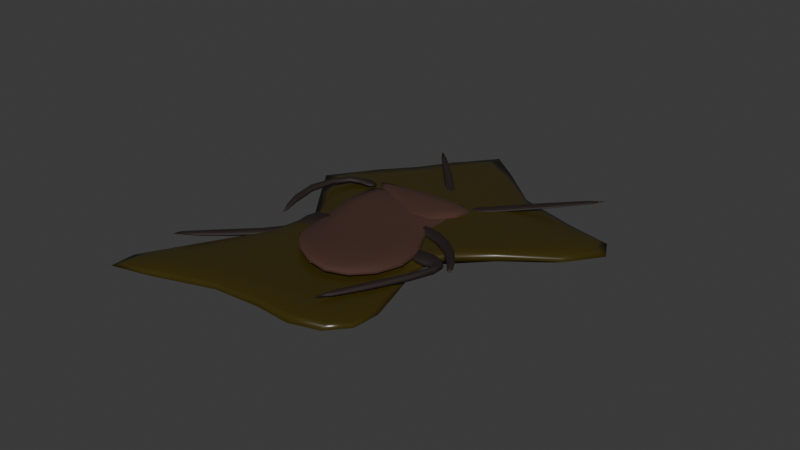 # Source: cockroach_squashed.blend  (saved by Blender 4.1.24; exported with 4.5.12 LTS)
import bpy
from mathutils import Matrix  # noqa: F401  (used for matrix-valued properties, if any)

bpy.ops.wm.read_factory_settings(use_empty=True)
scene = bpy.context.scene
scene.name = 'Scene'

# ---- collections
col_collection = bpy.data.collections.new('Collection'); scene.collection.children.link(col_collection)

# ---- materials (node trees are filled in below, after node groups)
mat_body = bpy.data.materials.new('Body')
mat_body.alpha_threshold = 0.0
mat_body.roughness = 0.5
mat_body.line_color = (0.0, 0.0, 0.0, 1.0)
mat_legs = bpy.data.materials.new('legs')
mat_squish = bpy.data.materials.new('Squish')

# ---- material node trees
mat_body.use_nodes = True; mat_body.node_tree.nodes.clear()
_N = mat_body.node_tree.nodes; _L = mat_body.node_tree.links
n0 = _N.new('ShaderNodeOutputMaterial'); n0.name = 'Material Output'; n0.location = (300, 300)
n1 = _N.new('ShaderNodeBsdfPrincipled'); n1.name = 'Principled BSDF'; n1.location = (10, 300)
n1.inputs[0].default_value = (0.06437, 0.02685, 0.01776, 1.0)
n1.inputs[2].default_value = 0.867
n1.inputs[3].default_value = 1.45
_L.new(n1.outputs[0], n0.inputs[0])
n0.is_active_output = True
mat_legs.use_nodes = True; mat_legs.node_tree.nodes.clear()
_N = mat_legs.node_tree.nodes; _L = mat_legs.node_tree.links
n0 = _N.new('ShaderNodeBsdfPrincipled'); n0.name = 'Principled BSDF'; n0.location = (10, 300)
n0.inputs[0].default_value = (0.01545, 0.008446, 0.006849, 1.0)
n0.inputs[2].default_value = 0.7202
n1 = _N.new('ShaderNodeOutputMaterial'); n1.name = 'Material Output'; n1.location = (300, 300)
_L.new(n0.outputs[0], n1.inputs[0])
n1.is_active_output = True
mat_squish.use_nodes = True; mat_squish.node_tree.nodes.clear()
_N = mat_squish.node_tree.nodes; _L = mat_squish.node_tree.links
n0 = _N.new('ShaderNodeBsdfPrincipled'); n0.name = 'Principled BSDF'; n0.location = (10, 300)
n0.inputs[0].default_value = (0.04431, 0.0323, 0.004389, 1.0)
n0.inputs[2].default_value = 0.2876
n1 = _N.new('ShaderNodeOutputMaterial'); n1.name = 'Material Output'; n1.location = (300, 300)
_L.new(n0.outputs[0], n1.inputs[0])
n1.is_active_output = True

# ---- world
world_world = bpy.data.worlds.new('World'); scene.world = world_world
world_world.use_nodes = True; world_world.node_tree.nodes.clear()
_N = world_world.node_tree.nodes; _L = world_world.node_tree.links
n0 = _N.new('ShaderNodeOutputWorld'); n0.name = 'World Output'; n0.location = (300, 300)
n1 = _N.new('ShaderNodeBackground'); n1.name = 'Background'; n1.location = (10, 300)
n1.inputs[0].default_value = (0.05088, 0.05088, 0.05088, 1.0)
_L.new(n1.outputs[0], n0.inputs[0])
n0.is_active_output = True
world_world.color = (0.05088, 0.05088, 0.05088)
world_world.use_sun_shadow = False
world_world.sun_shadow_jitter_overblur = 0.0

# ---- meshes
me_cube = bpy.data.meshes.new('Cube')
me_cube.from_pydata([(0.04742, 0.07458, 0.01464), (0.05497, 0.07688, 0.002473), (0.1504, -0.01197, 0.02659), (0.1509, -0.01033, -0.002891), (-0.2115, 0.2111, 0.02597), (-0.2029, 0.1983, -0.003269), (-0.1378, -0.03506, 0.01508), (-0.1374, -0.04053, -0.01246), (0.1009, 0.2078, 0.009613), (0.09444, 0.2105, -0.00786), (0.008772, 0.2122, 0.0011), (0.00991, 0.2102, -0.01618), (0.1389, -0.1624, 0.03414), (0.1374, -0.1575, 0.00708), (-0.1342, -0.1133, 0.02156), (-0.1446, -0.1032, 0.004712), (0.03504, -0.2235, 0.02419), (0.03509, -0.2246, 0.00605), (-0.06131, -0.1871, 0.03463), (-0.06875, -0.1857, 0.01831), (0.05157, 0.07585, 0.006971), (-0.1378, -0.0394, -0.00624), (0.1511, -0.01111, 0.004543), (-0.2061, 0.2041, 0.00401), (0.09778, 0.2092, -0.0004593), (0.0101, 0.2109, -0.008963), (-0.1421, -0.1059, 0.01002), (0.1384, -0.1597, 0.01485), (-0.06567, -0.1857, 0.02548), (0.03501, -0.224, 0.01387), (-0.1762, 0.1915, -0.005493), (-0.1817, 0.2023, 0.01868), (0.002172, 0.2363, -0.01685), (-0.002783, 0.2407, 0.01208), (0.03779, 0.07706, 0.003176), (0.03133, 0.07509, 0.0182), (0.1297, 0.2307, -0.006644), (0.1418, 0.2279, 0.02192), (-0.1786, 0.1965, -0.0006446), (0.00259, 0.2372, -0.01003), (0.1347, 0.2296, 0.000393), (0.03482, 0.07616, 0.007976), (-0.1642, 0.2096, -0.00626), (-0.1713, 0.2193, 0.0173), (0.04216, 0.1105, 0.002614), (0.03711, 0.1083, 0.01924), (0.03965, 0.1096, 0.007813), (-0.1673, 0.2139, -0.001299), (0.09255, -0.3204, 0.02139), (0.09294, -0.3198, 0.009512), (0.06877, -0.309, 0.02074), (0.0691, -0.3085, 0.008869), (0.2061, -0.08818, 0.01723), (0.2046, -0.08706, -0.0001326), (0.1828, -0.0834, 0.01683), (0.1809, -0.08174, -2.715e-05), (0.2123, -0.01542, 0.01675), (0.2117, -0.01497, -0.002474), (0.1913, -0.03521, 0.01766), (0.1899, -0.03396, -0.006392), (0.1622, 0.004434, 0.01694), (0.1623, 0.005326, -0.003532), (0.1784, -0.05276, 0.01648), (0.1767, -0.05112, -0.003563), (0.09042, 0.002638, 0.01499), (0.09176, 0.003917, -0.001016), (0.1164, -0.05207, 0.01261), (0.115, -0.04942, -0.0001913), (-0.08464, -0.07259, -0.00819), (-0.08224, -0.07741, 0.00151), (-0.09928, 0.004395, -0.002648), (-0.1041, 0.01153, 0.01509), (-0.1541, -0.09099, -0.01805), (-0.1518, -0.09703, -0.00286), (-0.173, 0.00793, -0.002746), (-0.1917, 0.01872, 0.02248), (-0.1693, -0.07786, -0.0212), (-0.1681, -0.08293, -0.0008519), (-0.1919, -0.05562, -0.01855), (-0.1906, -0.05912, -0.0005405), (-0.1608, -0.1058, -0.01469), (-0.1577, -0.1106, -0.0006685), (-0.1948, -0.1055, -0.01138), (-0.192, -0.1106, 0.00404), (-0.3181, -0.293, 0.005474), (-0.3072, -0.291, 0.01772), (-0.3985, -0.3185, 0.0004285), (-0.3998, -0.3175, 0.01252), (0.2398, -0.04041, 0.01441), (0.2398, -0.04029, 0.004006), (0.2285, -0.05711, 0.01373), (0.2283, -0.05692, 0.00334), (0.1764, 0.02458, 0.001929), (0.176, 0.0241, 0.0145), (0.1878, 0.04487, 0.003109), (0.1871, 0.04441, 0.01594), (0.1007, 0.09577, 0.01145), (0.1047, 0.09697, 0.00383), (0.07784, 0.06292, 0.01068), (0.08269, 0.06459, 0.002743), (0.03671, 0.05353, 0.001668), (0.03158, 0.05181, 0.01446), (0.03126, 0.1008, 0.001633), (0.02593, 0.09887, 0.01519), (-0.1519, 0.2031, 0.01033), (-0.1459, 0.1939, -0.001832), (-0.161, 0.1509, 0.02106), (-0.1576, 0.1421, 0.009237), (-0.227, 0.177, 0.006551), (-0.2273, 0.1867, 0.02098), (-0.2248, 0.1949, 0.0006296), (-0.2274, 0.2017, 0.01365), (-0.2886, 0.07295, 0.02688), (-0.2839, 0.07017, 0.01288), (-0.2651, 0.05836, 0.02804), (-0.2568, 0.05315, 0.01321), (-0.2249, -0.07861, -0.005973), (-0.2244, -0.07994, 0.00396), (-0.2487, -0.04868, -0.0004765), (-0.2484, -0.04947, 0.00966), (0.3542, 0.4286, 0.02808), (0.3556, 0.428, 0.03466), (0.3277, 0.4388, 0.027), (0.3289, 0.4382, 0.03364), (0.08794, 0.2576, 0.004922), (0.08405, 0.2585, -0.002883), (0.1284, 0.2424, 0.005677), (0.1237, 0.2435, -0.002351), (0.06645, 0.1974, -0.003305), (0.06798, 0.1961, 0.007108), (0.05361, 0.2211, -0.005708), (0.05513, 0.221, 0.00536), (0.03169, 0.2189, 0.002015), (0.03266, 0.2176, -0.009089), (0.006106, 0.1962, 0.000807), (0.007166, 0.1952, -0.00959), (0.01048, 0.2486, -0.01243), (0.01018, 0.2497, -0.004473), (0.03338, 0.2569, -0.009701), (0.03329, 0.2578, -0.001831), (-0.1352, 0.4162, 0.03801), (-0.1352, 0.4169, 0.03134), (-0.1522, 0.4049, 0.03925), (-0.1521, 0.4057, 0.03263), (-0.4507, -0.5397, -0.01726), (-0.4507, -0.5397, 0.005396), (-0.1135, 0.304, -0.01726), (-0.1135, 0.304, 0.005396), (0.239, -0.3191, -0.01726), (0.239, -0.3191, 0.005396), (0.4803, 0.3363, -0.01726), (0.4803, 0.3363, 0.005396), (0.1052, 0.3205, -0.01726), (-0.07056, 0.6567, -0.01726), (-0.07056, 0.6567, 0.005396), (0.1052, 0.3205, 0.005396), (-0.07221, -0.3343, -0.01726), (0.1015, -0.4098, -0.01726), (0.1015, -0.4098, 0.005396), (-0.07221, -0.3343, 0.005396), (-0.4391, 0.1727, -0.01726), (-0.2971, -0.2697, -0.01726), (-0.2971, -0.2697, 0.005396), (-0.4391, 0.1727, 0.005396), (0.1978, -0.1619, -0.01726), (0.4259, 0.1678, -0.01726), (0.4259, 0.1678, 0.005396), (0.1978, -0.1619, 0.005396), (0.2634, 0.153, 0.005396), (0.05573, -0.176, 0.005396), (0.03163, 0.1497, 0.005396), (-0.181, -0.2914, 0.005396), (0.03163, 0.1497, -0.01726), (-0.181, -0.2914, -0.01726), (0.2634, 0.153, -0.01726), (0.05573, -0.176, -0.01726), (-0.1078, 0.02123, -0.01726), (-0.1078, 0.02123, 0.005396), (0.1029, 0.04102, -0.01726), (0.1029, 0.04102, 0.005396), (0.07715, -0.0956, 0.005396), (-0.001337, -0.01813, 0.005396), (-0.001337, -0.01813, -0.01726), (0.07715, -0.0956, -0.01726)], [], [(0, 4, 6, 2), (7, 3, 13, 15), (21, 6, 4, 23), (5, 1, 3, 7), (20, 0, 2, 22), (4, 0, 8, 10), (25, 10, 8, 24), (20, 1, 9, 24), (23, 4, 10, 25), (1, 5, 11, 9), (27, 12, 16, 29), (2, 6, 14, 12), (22, 2, 12, 27), (21, 7, 15, 26), (29, 16, 18, 28), (12, 14, 18, 16), (26, 15, 19, 28), (15, 13, 17, 19), (14, 26, 28, 18), (17, 29, 28, 19), (6, 21, 26, 14), (3, 22, 27, 13), (13, 27, 29, 17), (5, 23, 25, 11), (0, 20, 24, 8), (11, 25, 24, 9), (1, 20, 22, 3), (7, 21, 23, 5), (47, 43, 33, 39), (39, 33, 37, 40), (46, 45, 35, 41), (41, 35, 31, 38), (42, 44, 34, 30), (45, 43, 31, 35), (34, 41, 38, 30), (44, 46, 41, 34), (32, 39, 40, 36), (42, 47, 39, 32), (30, 38, 47, 42), (36, 40, 46, 44), (37, 33, 43, 45), (32, 36, 44, 42), (40, 37, 45, 46), (38, 31, 43, 47), (52, 54, 50, 48), (56, 58, 54, 52), (54, 55, 51, 50), (55, 53, 49, 51), (53, 52, 48, 49), (49, 48, 50, 51), (60, 64, 66, 62), (63, 61, 57, 59), (58, 59, 55, 54), (59, 57, 53, 55), (63, 62, 66, 67), (61, 60, 56, 57), (62, 63, 59, 58), (57, 56, 52, 53), (67, 66, 64, 65), (65, 61, 63, 67), (60, 62, 58, 56), (65, 64, 60, 61), (68, 69, 71, 70), (70, 71, 75, 74), (75, 73, 77, 79), (72, 73, 69, 68), (70, 74, 72, 68), (75, 71, 69, 73), (78, 79, 83, 82), (74, 75, 79, 78), (73, 72, 76, 77), (72, 74, 78, 76), (81, 80, 84, 85), (77, 76, 80, 81), (76, 78, 82, 80), (79, 77, 81, 83), (86, 87, 85, 84), (80, 82, 86, 84), (83, 81, 85, 87), (82, 83, 87, 86), (89, 88, 90, 91), (96, 98, 93, 95), (99, 98, 101, 100), (95, 93, 90, 88), (94, 95, 88, 89), (93, 92, 91, 90), (96, 103, 101, 98), (98, 99, 92, 93), (99, 97, 94, 92), (97, 96, 95, 94), (105, 104, 111, 110), (92, 94, 89, 91), (102, 97, 99, 100), (102, 103, 96, 97), (115, 113, 118, 116), (108, 109, 106, 107), (107, 106, 104, 105), (100, 101, 103, 102), (105, 110, 108, 107), (111, 104, 106, 109), (110, 111, 112, 113), (109, 108, 115, 114), (108, 110, 113, 115), (111, 109, 114, 112), (114, 115, 116, 117), (112, 114, 117, 119), (118, 119, 117, 116), (113, 112, 119, 118), (127, 125, 122, 120), (126, 127, 120, 121), (133, 132, 139, 138), (125, 124, 123, 122), (122, 123, 121, 120), (124, 126, 121, 123), (130, 125, 127, 128), (128, 129, 131, 130), (127, 126, 129, 128), (124, 131, 129, 126), (136, 137, 134, 135), (135, 134, 132, 133), (133, 138, 136, 135), (130, 131, 124, 125), (139, 132, 134, 137), (137, 136, 143, 142), (139, 137, 142, 140), (138, 139, 140, 141), (136, 138, 141, 143), (141, 140, 142, 143), (160, 163, 147, 146), (152, 155, 151, 150), (164, 167, 149, 148), (156, 159, 145, 144), (175, 164, 148, 157), (171, 162, 145, 159), (167, 169, 158, 149), (169, 171, 159, 158), (161, 173, 156, 144), (173, 175, 157, 156), (148, 149, 158, 157), (157, 158, 159, 156), (146, 147, 154, 153), (153, 154, 155, 152), (153, 152, 174, 172), (182, 183, 175, 173), (146, 153, 172, 160), (176, 182, 173, 161), (155, 154, 170, 168), (180, 181, 171, 169), (151, 155, 168, 166), (179, 180, 169, 167), (154, 147, 163, 170), (181, 177, 162, 171), (152, 150, 165, 174), (183, 178, 164, 175), (150, 151, 166, 165), (178, 179, 167, 164), (144, 145, 162, 161), (176, 177, 163, 160), (161, 162, 177, 176), (165, 166, 179, 178), (174, 165, 178, 183), (170, 163, 177, 181), (166, 168, 180, 179), (168, 170, 181, 180), (160, 172, 182, 176), (172, 174, 183, 182)])
me_cube.polygons.foreach_set('use_smooth', [True] * 166)
me_cube.polygons.foreach_set('material_index', [0, 0, 0, 0, 0, 0, 0, 0, 0, 0, 0, 0, 0, 0, 0, 0, 0, 0, 0, 0, 0, 0, 0, 0, 0, 0, 0, 0, 0, 0, 0, 0, 0, 0, 0, 0, 0, 0, 0, 0, 0, 0, 0, 0, 1, 1, 1, 1, 1, 1, 1, 1, 1, 1, 1, 1, 1, 1, 1, 1, 1, 1, 1, 1, 1, 1, 1, 1, 1, 1, 1, 1, 1, 1, 1, 1, 1, 1, 1, 1, 1, 1, 1, 1, 1, 1, 1, 1, 1, 1, 1, 1, 1, 1, 1, 1, 1, 1, 1, 1, 1, 1, 1, 1, 1, 1, 1, 1, 1, 1, 1, 1, 1, 1, 1, 1, 1, 1, 1, 1, 1, 1, 1, 1, 1, 1, 1, 1, 2, 2, 2, 2, 2, 2, 2, 2, 2, 2, 2, 2, 2, 2, 2, 2, 2, 2, 2, 2, 2, 2, 2, 2, 2, 2, 2, 2, 2, 2, 2, 2, 2, 2, 2, 2, 2, 2])
_uv = me_cube.uv_layers.new(name='UVMap')
_uv.uv.foreach_set('vector', [0.625, 0.5, 0.875, 0.5, 0.875, 0.75, 0.625, 0.75, 0.125, 0.75, 0.375, 0.75, 0.375, 0.75, 0.125, 0.75, 0.5519, 0.0, 0.625, 0.0, 0.625, 0.25, 0.5519, 0.25, 0.125, 0.5, 0.375, 0.5, 0.375, 0.75, 0.125, 0.75, 0.5519, 0.5, 0.625, 0.5, 0.625, 0.75, 0.5519, 0.75, 0.875, 0.5, 0.625, 0.5, 0.625, 0.5, 0.875, 0.5, 0.5519, 0.25, 0.625, 0.25, 0.625, 0.5, 0.5519, 0.5, 0.5519, 0.5, 0.375, 0.5, 0.375, 0.5, 0.5519, 0.5, 0.5519, 0.25, 0.625, 0.25, 0.625, 0.25, 0.5519, 0.25, 0.375, 0.5, 0.125, 0.5, 0.125, 0.5, 0.375, 0.5, 0.5519, 0.75, 0.625, 0.75, 0.625, 0.75, 0.5519, 0.75, 0.625, 0.75, 0.875, 0.75, 0.875, 0.75, 0.625, 0.75, 0.5519, 0.75, 0.625, 0.75, 0.625, 0.75, 0.5519, 0.75, 0.5519, 0.0, 0.375, 0.0, 0.375, 0.0, 0.5519, 0.0, 0.5519, 0.75, 0.625, 0.75, 0.625, 1.0, 0.5519, 1.0, 0.625, 0.75, 0.875, 0.75, 0.875, 0.75, 0.625, 0.75, 0.5519, 0.0, 0.375, 0.0, 0.375, 0.0, 0.5519, 0.0, 0.125, 0.75, 0.375, 0.75, 0.375, 0.75, 0.125, 0.75, 0.625, 0.0, 0.5519, 0.0, 0.5519, 0.0, 0.625, 0.0, 0.375, 0.75, 0.5519, 0.75, 0.5519, 1.0, 0.375, 1.0, 0.625, 0.0, 0.5519, 0.0, 0.5519, 0.0, 0.625, 0.0, 0.375, 0.75, 0.5519, 0.75, 0.5519, 0.75, 0.375, 0.75, 0.375, 0.75, 0.5519, 0.75, 0.5519, 0.75, 0.375, 0.75, 0.375, 0.25, 0.5519, 0.25, 0.5519, 0.25, 0.375, 0.25, 0.625, 0.5, 0.5519, 0.5, 0.5519, 0.5, 0.625, 0.5, 0.375, 0.25, 0.5519, 0.25, 0.5519, 0.5, 0.375, 0.5, 0.375, 0.5, 0.5519, 0.5, 0.5519, 0.75, 0.375, 0.75, 0.375, 0.0, 0.5519, 0.0, 0.5519, 0.25, 0.375, 0.25, 0.4375, 0.03779, 0.625, 0.03779, 0.625, 0.25, 0.4375, 0.25, 0.4375, 0.25, 0.625, 0.25, 0.625, 0.5, 0.4375, 0.5, 0.4375, 0.7122, 0.625, 0.7122, 0.625, 0.75, 0.4375, 0.75, 0.4375, 0.75, 0.625, 0.75, 0.625, 1.0, 0.4375, 1.0, 0.125, 0.7122, 0.375, 0.7122, 0.375, 0.75, 0.125, 0.75, 0.625, 0.7122, 0.875, 0.7122, 0.875, 0.75, 0.625, 0.75, 0.375, 0.75, 0.4375, 0.75, 0.4375, 1.0, 0.375, 1.0, 0.375, 0.7122, 0.4375, 0.7122, 0.4375, 0.75, 0.375, 0.75, 0.375, 0.25, 0.4375, 0.25, 0.4375, 0.5, 0.375, 0.5, 0.375, 0.03779, 0.4375, 0.03779, 0.4375, 0.25, 0.375, 0.25, 0.375, 0.0, 0.4375, 0.0, 0.4375, 0.03779, 0.375, 0.03779, 0.375, 0.5, 0.4375, 0.5, 0.4375, 0.7122, 0.375, 0.7122, 0.625, 0.5, 0.875, 0.5, 0.875, 0.7122, 0.625, 0.7122, 0.125, 0.5, 0.375, 0.5, 0.375, 0.7122, 0.125, 0.7122, 0.4375, 0.5, 0.625, 0.5, 0.625, 0.7122, 0.4375, 0.7122, 0.4375, 0.0, 0.625, 0.0, 0.625, 0.03779, 0.4375, 0.03779, 0.625, 0.5, 0.625, 0.75, 0.625, 0.75, 0.625, 0.5, 0.625, 0.5, 0.625, 0.75, 0.625, 0.75, 0.625, 0.5, 0.625, 0.75, 0.375, 0.75, 0.375, 0.75, 0.625, 0.75, 0.375, 0.75, 0.375, 0.5, 0.375, 0.5, 0.375, 0.75, 0.375, 0.5, 0.625, 0.5, 0.625, 0.5, 0.375, 0.5, 0.375, 0.5, 0.625, 0.5, 0.625, 0.75, 0.375, 0.75, 0.625, 0.5, 0.875, 0.5, 0.875, 0.75, 0.625, 0.75, 0.375, 0.75, 0.375, 0.5, 0.375, 0.5, 0.375, 0.75, 0.625, 0.75, 0.375, 0.75, 0.375, 0.75, 0.625, 0.75, 0.375, 0.75, 0.375, 0.5, 0.375, 0.5, 0.375, 0.75, 0.375, 0.75, 0.625, 0.75, 0.625, 1.0, 0.375, 1.0, 0.375, 0.5, 0.625, 0.5, 0.625, 0.5, 0.375, 0.5, 0.625, 0.75, 0.375, 0.75, 0.375, 0.75, 0.625, 0.75, 0.375, 0.5, 0.625, 0.5, 0.625, 0.5, 0.375, 0.5, 0.375, 0.0, 0.625, 0.0, 0.625, 0.25, 0.375, 0.25, 0.125, 0.5, 0.375, 0.5, 0.375, 0.75, 0.125, 0.75, 0.625, 0.5, 0.625, 0.75, 0.625, 0.75, 0.625, 0.5, 0.375, 0.25, 0.625, 0.25, 0.625, 0.5, 0.375, 0.5, 0.375, 0.0, 0.625, 0.0, 0.625, 0.25, 0.375, 0.25, 0.375, 0.25, 0.625, 0.25, 0.625, 0.5, 0.375, 0.5, 0.625, 0.5, 0.625, 0.75, 0.625, 0.75, 0.625, 0.5, 0.375, 0.75, 0.625, 0.75, 0.625, 1.0, 0.375, 1.0, 0.125, 0.5, 0.375, 0.5, 0.375, 0.75, 0.125, 0.75, 0.625, 0.5, 0.875, 0.5, 0.875, 0.75, 0.625, 0.75, 0.375, 0.5, 0.625, 0.5, 0.625, 0.5, 0.375, 0.5, 0.375, 0.5, 0.625, 0.5, 0.625, 0.5, 0.375, 0.5, 0.625, 0.75, 0.375, 0.75, 0.375, 0.75, 0.625, 0.75, 0.375, 0.75, 0.375, 0.5, 0.375, 0.5, 0.375, 0.75, 0.625, 0.75, 0.375, 0.75, 0.375, 0.75, 0.625, 0.75, 0.625, 0.75, 0.375, 0.75, 0.375, 0.75, 0.625, 0.75, 0.375, 0.75, 0.375, 0.5, 0.375, 0.5, 0.375, 0.75, 0.625, 0.5, 0.625, 0.75, 0.625, 0.75, 0.625, 0.5, 0.375, 0.5, 0.625, 0.5, 0.625, 0.75, 0.375, 0.75, 0.375, 0.75, 0.375, 0.5, 0.375, 0.5, 0.375, 0.75, 0.625, 0.5, 0.625, 0.75, 0.625, 0.75, 0.625, 0.5, 0.375, 0.5, 0.625, 0.5, 0.625, 0.5, 0.375, 0.5, 0.375, 0.5, 0.625, 0.5, 0.625, 0.75, 0.375, 0.75, 0.625, 0.5, 0.625, 0.75, 0.625, 0.75, 0.625, 0.5, 0.375, 0.75, 0.625, 0.75, 0.625, 1.0, 0.375, 1.0, 0.625, 0.5, 0.625, 0.75, 0.625, 0.75, 0.625, 0.5, 0.375, 0.5, 0.625, 0.5, 0.625, 0.5, 0.375, 0.5, 0.625, 0.75, 0.375, 0.75, 0.375, 0.75, 0.625, 0.75, 0.625, 0.5, 0.875, 0.5, 0.875, 0.75, 0.625, 0.75, 0.625, 0.75, 0.375, 0.75, 0.375, 0.75, 0.625, 0.75, 0.375, 0.75, 0.375, 0.5, 0.375, 0.5, 0.375, 0.75, 0.375, 0.5, 0.625, 0.5, 0.625, 0.5, 0.375, 0.5, 0.375, 0.25, 0.625, 0.25, 0.625, 0.5, 0.375, 0.5, 0.375, 0.75, 0.375, 0.5, 0.375, 0.5, 0.375, 0.75, 0.125, 0.5, 0.375, 0.5, 0.375, 0.75, 0.125, 0.75, 0.375, 0.25, 0.625, 0.25, 0.625, 0.5, 0.375, 0.5, 0.375, 0.75, 0.375, 0.5, 0.375, 0.5, 0.375, 0.75, 0.375, 0.75, 0.625, 0.75, 0.625, 1.0, 0.375, 1.0, 0.375, 0.0, 0.625, 0.0, 0.625, 0.25, 0.375, 0.25, 0.375, 0.0, 0.625, 0.0, 0.625, 0.25, 0.375, 0.25, 0.125, 0.5, 0.375, 0.5, 0.375, 0.75, 0.125, 0.75, 0.625, 0.5, 0.875, 0.5, 0.875, 0.75, 0.625, 0.75, 0.375, 0.5, 0.625, 0.5, 0.625, 0.5, 0.375, 0.5, 0.625, 0.75, 0.375, 0.75, 0.375, 0.75, 0.625, 0.75, 0.375, 0.75, 0.375, 0.5, 0.375, 0.5, 0.375, 0.75, 0.625, 0.5, 0.625, 0.75, 0.625, 0.75, 0.625, 0.5, 0.625, 0.75, 0.375, 0.75, 0.375, 0.75, 0.625, 0.75, 0.625, 0.5, 0.625, 0.75, 0.625, 0.75, 0.625, 0.5, 0.375, 0.5, 0.625, 0.5, 0.625, 0.75, 0.375, 0.75, 0.375, 0.5, 0.625, 0.5, 0.625, 0.5, 0.375, 0.5, 0.375, 0.75, 0.375, 0.5, 0.375, 0.5, 0.375, 0.75, 0.625, 0.75, 0.375, 0.75, 0.375, 0.75, 0.625, 0.75, 0.375, 0.25, 0.625, 0.25, 0.625, 0.5, 0.375, 0.5, 0.375, 0.5, 0.625, 0.5, 0.625, 0.5, 0.375, 0.5, 0.375, 0.5, 0.625, 0.5, 0.625, 0.75, 0.375, 0.75, 0.625, 0.5, 0.625, 0.75, 0.625, 0.75, 0.625, 0.5, 0.125, 0.5, 0.375, 0.5, 0.375, 0.75, 0.125, 0.75, 0.375, 0.0, 0.625, 0.0, 0.625, 0.25, 0.375, 0.25, 0.375, 0.75, 0.625, 0.75, 0.625, 1.0, 0.375, 1.0, 0.625, 0.5, 0.875, 0.5, 0.875, 0.75, 0.625, 0.75, 0.375, 0.75, 0.625, 0.75, 0.625, 1.0, 0.375, 1.0, 0.375, 0.0, 0.625, 0.0, 0.625, 0.25, 0.375, 0.25, 0.125, 0.5, 0.375, 0.5, 0.375, 0.75, 0.125, 0.75, 0.375, 0.25, 0.625, 0.25, 0.625, 0.5, 0.375, 0.5, 0.625, 0.5, 0.875, 0.5, 0.875, 0.75, 0.625, 0.75, 0.625, 0.75, 0.375, 0.75, 0.375, 0.75, 0.625, 0.75, 0.625, 0.5, 0.625, 0.75, 0.625, 0.75, 0.625, 0.5, 0.375, 0.5, 0.625, 0.5, 0.625, 0.5, 0.375, 0.5, 0.375, 0.75, 0.375, 0.5, 0.375, 0.5, 0.375, 0.75, 0.375, 0.5, 0.625, 0.5, 0.625, 0.75, 0.375, 0.75, 0.375, 0.1667, 0.625, 0.1667, 0.625, 0.25, 0.375, 0.25, 0.375, 0.4167, 0.625, 0.4167, 0.625, 0.5, 0.375, 0.5, 0.375, 0.6667, 0.625, 0.6667, 0.625, 0.75, 0.375, 0.75, 0.375, 0.9167, 0.625, 0.9167, 0.625, 1.0, 0.375, 1.0, 0.2917, 0.6667, 0.375, 0.6667, 0.375, 0.75, 0.2917, 0.75, 0.7917, 0.6667, 0.875, 0.6667, 0.875, 0.75, 0.7917, 0.75, 0.625, 0.6667, 0.7083, 0.6667, 0.7083, 0.75, 0.625, 0.75, 0.7083, 0.6667, 0.7917, 0.6667, 0.7917, 0.75, 0.7083, 0.75, 0.125, 0.6667, 0.2083, 0.6667, 0.2083, 0.75, 0.125, 0.75, 0.2083, 0.6667, 0.2917, 0.6667, 0.2917, 0.75, 0.2083, 0.75, 0.375, 0.75, 0.625, 0.75, 0.625, 0.8333, 0.375, 0.8333, 0.375, 0.8333, 0.625, 0.8333, 0.625, 0.9167, 0.375, 0.9167, 0.375, 0.25, 0.625, 0.25, 0.625, 0.3333, 0.375, 0.3333, 0.375, 0.3333, 0.625, 0.3333, 0.625, 0.4167, 0.375, 0.4167, 0.2083, 0.5, 0.2917, 0.5, 0.2917, 0.5833, 0.2083, 0.5833, 0.2083, 0.625, 0.2917, 0.625, 0.2917, 0.6667, 0.2083, 0.6667, 0.125, 0.5, 0.2083, 0.5, 0.2083, 0.5833, 0.125, 0.5833, 0.125, 0.625, 0.2083, 0.625, 0.2083, 0.6667, 0.125, 0.6667, 0.7083, 0.5, 0.7917, 0.5, 0.7917, 0.5833, 0.7083, 0.5833, 0.7083, 0.625, 0.7917, 0.625, 0.7917, 0.6667, 0.7083, 0.6667, 0.625, 0.5, 0.7083, 0.5, 0.7083, 0.5833, 0.625, 0.5833, 0.625, 0.625, 0.7083, 0.625, 0.7083, 0.6667, 0.625, 0.6667, 0.7917, 0.5, 0.875, 0.5, 0.875, 0.5833, 0.7917, 0.5833, 0.7917, 0.625, 0.875, 0.625, 0.875, 0.6667, 0.7917, 0.6667, 0.2917, 0.5, 0.375, 0.5, 0.375, 0.5833, 0.2917, 0.5833, 0.2917, 0.625, 0.375, 0.625, 0.375, 0.6667, 0.2917, 0.6667, 0.375, 0.5, 0.625, 0.5, 0.625, 0.5833, 0.375, 0.5833, 0.375, 0.625, 0.625, 0.625, 0.625, 0.6667, 0.375, 0.6667, 0.375, 0.0, 0.625, 0.0, 0.625, 0.08333, 0.375, 0.08333, 0.375, 0.125, 0.625, 0.125, 0.625, 0.1667, 0.375, 0.1667, 0.375, 0.08333, 0.625, 0.08333, 0.625, 0.125, 0.375, 0.125, 0.375, 0.5833, 0.625, 0.5833, 0.625, 0.625, 0.375, 0.625, 0.2917, 0.5833, 0.375, 0.5833, 0.375, 0.625, 0.2917, 0.625, 0.7917, 0.5833, 0.875, 0.5833, 0.875, 0.625, 0.7917, 0.625, 0.625, 0.5833, 0.7083, 0.5833, 0.7083, 0.625, 0.625, 0.625, 0.7083, 0.5833, 0.7917, 0.5833, 0.7917, 0.625, 0.7083, 0.625, 0.125, 0.5833, 0.2083, 0.5833, 0.2083, 0.625, 0.125, 0.625, 0.2083, 0.5833, 0.2917, 0.5833, 0.2917, 0.625, 0.2083, 0.625])
me_cube.materials.append(mat_body)
me_cube.materials.append(mat_legs)
me_cube.materials.append(mat_squish)
me_cube.use_mirror_vertex_groups = False
me_cube.update()

# ---- objects
ob_cube = bpy.data.objects.new('Cube', me_cube)

# ---- transforms, parenting, visibility, modifiers, constraints
ob_cube.location = (0.0, 0.0, 0.0)
ob_cube.lock_rotations_4d = False
ob_cube.empty_display_type = 'ARROWS'
ob_cube.lineart.crease_threshold = 0.0
_m = ob_cube.modifiers.new('Subdivision', 'SUBSURF')
_m.render_levels = 1

# ---- collection membership
col_collection.objects.link(ob_cube)

# ---- scene / render settings (as saved in the file)
scene.frame_start = 1; scene.frame_end = 250; scene.frame_set(1)
scene.render.engine = 'BLENDER_EEVEE_NEXT'
scene.cycles.sampling_pattern = 'TABULATED_SOBOL'
scene.eevee.ray_tracing_options.trace_max_roughness = 0.0
bpy.context.view_layer.update()

# ---- added for rendering (the .blend has no active camera and no usable light): camera, sun
cam_auto = bpy.data.cameras.new('AutoCamera')
cam_auto.lens = 50.0
cam_auto.sensor_width = 36.0
cam_auto.clip_end = 1000.0
ob_auto_camera = bpy.data.objects.new('AutoCamera', cam_auto)
scene.collection.objects.link(ob_auto_camera)
ob_auto_camera.location = (1.41853, -1.62593, 1.13198)
ob_auto_camera.rotation_euler = (1.09748, -7.21219e-08, 0.694738)
scene.camera = ob_auto_camera
light_auto_sun = bpy.data.lights.new('AutoSun', 'SUN')
light_auto_sun.energy = 3.0
light_auto_sun.angle = 0.0523599
ob_auto_sun = bpy.data.objects.new('AutoSun', light_auto_sun)
scene.collection.objects.link(ob_auto_sun)
ob_auto_sun.rotation_euler = (0.872665, 0.174533, 0.523599)
bpy.context.view_layer.update()
